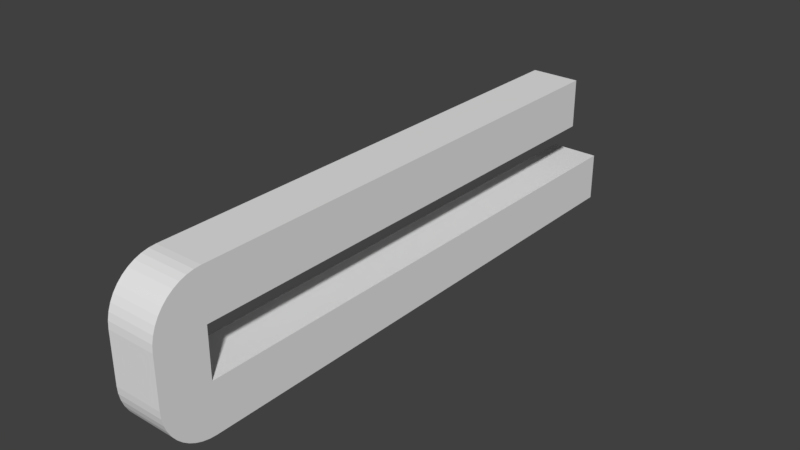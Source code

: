 # Source: ribbon_cable_clip.blend  (saved by Blender 3.0.42; exported with 4.5.12 LTS)
import bpy
from mathutils import Matrix  # noqa: F401  (used for matrix-valued properties, if any)

bpy.ops.wm.read_factory_settings(use_empty=True)
scene = bpy.context.scene
scene.name = 'Scene'

# ---- collections
col_collection_5 = bpy.data.collections.new('Collection 5'); scene.collection.children.link(col_collection_5)

# ---- world
world_world = bpy.data.worlds.new('World'); scene.world = world_world
world_world.color = (0.05088, 0.05088, 0.05088)
world_world.use_sun_shadow = False
world_world.sun_shadow_jitter_overblur = 0.0
world_world.cycles.sampling_method = 'MANUAL'

# ---- meshes
me_cube = bpy.data.meshes.new('Cube')
me_cube.from_pydata([(-1.0, 23.0, -5.5), (-1.0, 21.0, 0.5), (1.0, 23.0, -5.5), (1.0, 21.0, 0.5), (-1.0, 1.0, -3.5), (-1.0, 1.0, -1.5), (-1.0, 23.0, -3.5), (-1.0, 21.0, -1.5), (1.0, 23.0, -3.5), (1.0, 21.0, -1.5), (1.0, 1.0, -3.5), (1.0, 1.0, -1.5), (-1.0, 1.0, -5.5), (-1.0, -1.0, -3.5), (-1.0, 0.7154, -5.48), (-1.0, 0.4365, -5.419), (-1.0, 0.1692, -5.319), (-1.0, -0.08128, -5.183), (-1.0, -0.3097, -5.011), (-1.0, -0.5115, -4.81), (-1.0, -0.6825, -4.581), (-1.0, -0.8193, -4.331), (-1.0, -0.919, -4.063), (-1.0, -0.9796, -3.785), (-1.0, -1.0, -1.5), (-1.0, 1.0, 0.5), (-1.0, -0.9796, -1.215), (-1.0, -0.919, -0.9365), (-1.0, -0.8193, -0.6692), (-1.0, -0.6825, -0.4187), (-1.0, -0.5115, -0.1903), (-1.0, -0.3097, 0.0115), (-1.0, -0.08128, 0.1825), (-1.0, 0.1692, 0.3193), (-1.0, 0.4365, 0.419), (-1.0, 0.7154, 0.4796), (1.0, -1.0, -3.5), (1.0, 1.0, -5.5), (1.0, -0.9796, -3.785), (1.0, -0.919, -4.063), (1.0, -0.8193, -4.331), (1.0, -0.6825, -4.581), (1.0, -0.5115, -4.81), (1.0, -0.3097, -5.011), (1.0, -0.08128, -5.183), (1.0, 0.1692, -5.319), (1.0, 0.4365, -5.419), (1.0, 0.7154, -5.48), (1.0, 1.0, 0.5), (1.0, -1.0, -1.5), (1.0, 0.7154, 0.4796), (1.0, 0.4365, 0.419), (1.0, 0.1692, 0.3193), (1.0, -0.08128, 0.1825), (1.0, -0.3097, 0.0115), (1.0, -0.5115, -0.1903), (1.0, -0.6825, -0.4187), (1.0, -0.8193, -0.6692), (1.0, -0.919, -0.9365), (1.0, -0.9796, -1.215)], [], [(0, 2, 37, 12), (7, 1, 3, 9), (2, 0, 6, 8), (0, 12, 14, 15, 16, 17, 18, 19, 20, 21, 22, 23, 13, 24, 26, 27, 28, 29, 30, 31, 32, 33, 34, 35, 25, 1, 7, 5, 4, 6), (3, 1, 25, 48), (9, 3, 48, 50, 51, 52, 53, 54, 55, 56, 57, 58, 59, 49, 36, 38, 39, 40, 41, 42, 43, 44, 45, 46, 47, 37, 2, 8, 10, 11), (10, 4, 5, 11), (6, 4, 10, 8), (5, 7, 9, 11), (12, 37, 47, 14), (14, 47, 46, 15), (15, 46, 45, 16), (16, 45, 44, 17), (17, 44, 43, 18), (18, 43, 42, 19), (19, 42, 41, 20), (20, 41, 40, 21), (21, 40, 39, 22), (22, 39, 38, 23), (23, 38, 36, 13), (24, 49, 59, 26), (26, 59, 58, 27), (27, 58, 57, 28), (28, 57, 56, 29), (29, 56, 55, 30), (30, 55, 54, 31), (31, 54, 53, 32), (32, 53, 52, 33), (33, 52, 51, 34), (34, 51, 50, 35), (35, 50, 48, 25), (36, 49, 24, 13)])
_uv = me_cube.uv_layers.new(name='UVMap')
_uv.uv.foreach_set('vector', [0.125, 0.5, 0.375, 0.5, 0.375, 0.7273, 0.125, 0.7273, 0.5536, 0.25, 0.625, 0.25, 0.625, 0.5, 0.5536, 0.5, 0.375, 0.5, 0.375, 0.25, 0.4464, 0.25, 0.4464, 0.5, 0.375, 0.25, 0.375, 0.02273, 0.3757, 0.0195, 0.3779, 0.01635, 0.3815, 0.01333, 0.3863, 0.01051, 0.3924, 0.007928, 0.3997, 0.005635, 0.4078, 0.003676, 0.4168, 0.002099, 0.4263, 0.0009431, 0.4363, 0.0002375, 0.4464, 0.0, 0.5536, 0.0, 0.5637, 0.0002375, 0.5737, 0.0009431, 0.5832, 0.002099, 0.5922, 0.003676, 0.6003, 0.005635, 0.6076, 0.007928, 0.6137, 0.01051, 0.6185, 0.01333, 0.6221, 0.01635, 0.6243, 0.0195, 0.625, 0.02273, 0.625, 0.25, 0.5536, 0.25, 0.5536, 0.025, 0.4464, 0.025, 0.4464, 0.25, 0.625, 0.5, 0.875, 0.5, 0.875, 0.7273, 0.625, 0.7273, 0.5536, 0.5, 0.625, 0.5, 0.625, 0.7273, 0.6243, 0.7305, 0.6221, 0.7337, 0.6185, 0.7367, 0.6137, 0.7395, 0.6076, 0.7421, 0.6003, 0.7444, 0.5922, 0.7463, 0.5832, 0.7479, 0.5737, 0.7491, 0.5637, 0.7498, 0.5536, 0.75, 0.4464, 0.75, 0.4363, 0.7498, 0.4263, 0.7491, 0.4168, 0.7479, 0.4078, 0.7463, 0.3997, 0.7444, 0.3924, 0.7421, 0.3863, 0.7395, 0.3815, 0.7367, 0.3779, 0.7337, 0.3757, 0.7305, 0.375, 0.7273, 0.375, 0.5, 0.4464, 0.5, 0.4464, 0.725, 0.5536, 0.725, 0.375, 0.9123, 0.375, 0.9331, 0.625, 0.9331, 0.625, 0.9123, 0.1919, 0.525, 0.1919, 0.75, 0.2127, 0.75, 0.2127, 0.525, 0.8081, 0.75, 0.8081, 0.525, 0.7873, 0.525, 0.7873, 0.75, 0.125, 0.7273, 0.375, 0.7273, 0.375, 0.7305, 0.125, 0.7305, 0.125, 0.7305, 0.375, 0.7305, 0.375, 0.7337, 0.125, 0.7337, 0.125, 0.7337, 0.375, 0.7337, 0.375, 0.7367, 0.125, 0.7367, 0.125, 0.7367, 0.375, 0.7367, 0.375, 0.7396, 0.125, 0.7396, 0.125, 0.7396, 0.375, 0.7396, 0.375, 0.7422, 0.125, 0.7422, 0.125, 0.7422, 0.375, 0.7422, 0.375, 0.75, 0.125, 0.75, 0.3997, 1.0, 0.3997, 0.75, 0.4078, 0.75, 0.4078, 1.0, 0.4078, 1.0, 0.4078, 0.75, 0.4168, 0.75, 0.4168, 1.0, 0.4168, 1.0, 0.4168, 0.75, 0.4263, 0.75, 0.4263, 1.0, 0.4263, 1.0, 0.4263, 0.75, 0.4363, 0.75, 0.4363, 1.0, 0.4363, 1.0, 0.4363, 0.75, 0.4464, 0.75, 0.4464, 1.0, 0.5536, 1.0, 0.5536, 0.75, 0.5637, 0.75, 0.5637, 1.0, 0.5637, 1.0, 0.5637, 0.75, 0.5737, 0.75, 0.5737, 1.0, 0.5737, 1.0, 0.5737, 0.75, 0.5832, 0.75, 0.5832, 1.0, 0.5832, 1.0, 0.5832, 0.75, 0.5922, 0.75, 0.5922, 1.0, 0.5922, 1.0, 0.5922, 0.75, 0.6003, 0.75, 0.6003, 1.0, 0.6003, 1.0, 0.6003, 0.75, 0.625, 0.75, 0.625, 1.0, 0.875, 0.7422, 0.625, 0.7422, 0.625, 0.7396, 0.875, 0.7396, 0.875, 0.7396, 0.625, 0.7396, 0.625, 0.7367, 0.875, 0.7367, 0.875, 0.7367, 0.625, 0.7367, 0.625, 0.7337, 0.875, 0.7337, 0.875, 0.7337, 0.625, 0.7337, 0.625, 0.7305, 0.875, 0.7305, 0.875, 0.7305, 0.625, 0.7305, 0.625, 0.7273, 0.875, 0.7273, 0.4464, 0.75, 0.5536, 0.75, 0.5536, 1.0, 0.4464, 1.0])
me_cube.use_remesh_fix_poles = True
me_cube.use_remesh_preserve_attributes = False
me_cube.update()

# ---- objects
ob_cube = bpy.data.objects.new('Cube', me_cube)

# ---- transforms, parenting, visibility, modifiers, constraints
ob_cube.location = (0.0, 0.0, 0.0)

# ---- collection membership
scene.collection.objects.link(ob_cube)

# ---- scene / render settings (as saved in the file)
scene.frame_start = 1; scene.frame_end = 250; scene.frame_set(8)
scene.render.engine = 'BLENDER_EEVEE_NEXT'
scene.render.resolution_percentage = 50
scene.render.dither_intensity = 0.0
scene.cycles.use_denoising = False
scene.cycles.samples = 128
scene.cycles.sampling_pattern = 'TABULATED_SOBOL'
scene.cycles.use_adaptive_sampling = False
scene.cycles.use_light_tree = False
scene.cycles.blur_glossy = 0.0
scene.cycles.sample_clamp_indirect = 0.0
scene.view_settings.view_transform = 'Standard'
bpy.context.view_layer.update()

# ---- added for rendering (the .blend has no active camera and no usable light): camera, sun
cam_auto = bpy.data.cameras.new('AutoCamera')
cam_auto.lens = 50.0
cam_auto.sensor_width = 36.0
cam_auto.clip_end = 1000.0
ob_auto_camera = bpy.data.objects.new('AutoCamera', cam_auto)
scene.collection.objects.link(ob_auto_camera)
ob_auto_camera.location = (22.9635, -16.5562, 15.8708)
ob_auto_camera.rotation_euler = (1.09748, -7.21219e-08, 0.694738)
scene.camera = ob_auto_camera
light_auto_sun = bpy.data.lights.new('AutoSun', 'SUN')
light_auto_sun.energy = 3.0
light_auto_sun.angle = 0.0523599
ob_auto_sun = bpy.data.objects.new('AutoSun', light_auto_sun)
scene.collection.objects.link(ob_auto_sun)
ob_auto_sun.rotation_euler = (0.872665, 0.174533, 0.523599)
bpy.context.view_layer.update()
